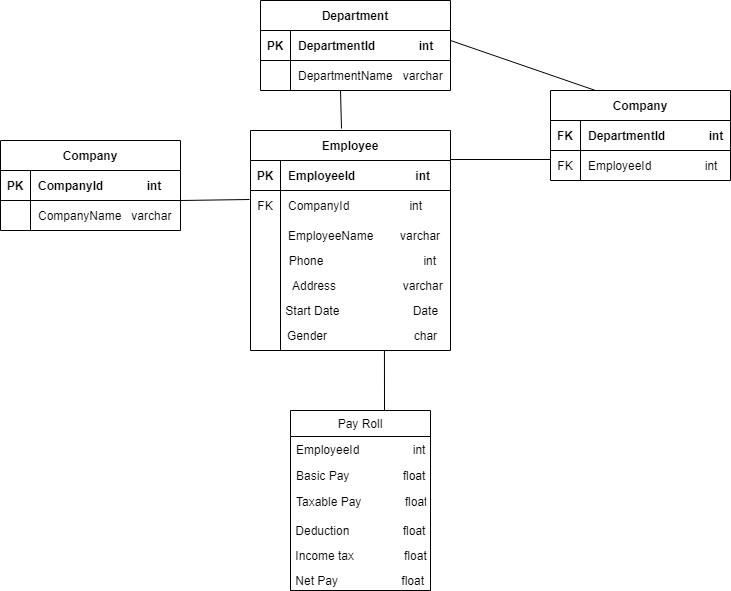

The diagram above was exported from draw.io. Its source (the exported page's mxGraphModel, read from the mxfile embedded in the PNG):
<mxGraphModel dx="868" dy="450" grid="1" gridSize="10" guides="1" tooltips="1" connect="1" arrows="1" fold="1" page="1" pageScale="1" pageWidth="850" pageHeight="1100" math="0" shadow="0" extFonts="Permanent Marker^https://fonts.googleapis.com/css?family=Permanent+Marker">
  <root>
    <mxCell id="0" />
    <mxCell id="1" parent="0" />
    <mxCell id="C-vyLk0tnHw3VtMMgP7b-2" value="Employee" style="shape=table;startSize=30;container=1;collapsible=1;childLayout=tableLayout;fixedRows=1;rowLines=0;fontStyle=1;align=center;resizeLast=1;" parent="1" vertex="1">
      <mxGeometry x="270" y="160" width="200" height="220" as="geometry">
        <mxRectangle x="270" y="160" width="70" height="30" as="alternateBounds" />
      </mxGeometry>
    </mxCell>
    <mxCell id="C-vyLk0tnHw3VtMMgP7b-3" value="" style="shape=partialRectangle;collapsible=0;dropTarget=0;pointerEvents=0;fillColor=none;points=[[0,0.5],[1,0.5]];portConstraint=eastwest;top=0;left=0;right=0;bottom=1;" parent="C-vyLk0tnHw3VtMMgP7b-2" vertex="1">
      <mxGeometry y="30" width="200" height="30" as="geometry" />
    </mxCell>
    <mxCell id="C-vyLk0tnHw3VtMMgP7b-4" value="PK" style="shape=partialRectangle;overflow=hidden;connectable=0;fillColor=none;top=0;left=0;bottom=0;right=0;fontStyle=1;" parent="C-vyLk0tnHw3VtMMgP7b-3" vertex="1">
      <mxGeometry width="30" height="30" as="geometry" />
    </mxCell>
    <mxCell id="C-vyLk0tnHw3VtMMgP7b-5" value="EmployeeId                  int" style="shape=partialRectangle;overflow=hidden;connectable=0;fillColor=none;top=0;left=0;bottom=0;right=0;align=left;spacingLeft=6;fontStyle=1;" parent="C-vyLk0tnHw3VtMMgP7b-3" vertex="1">
      <mxGeometry x="30" width="170" height="30" as="geometry" />
    </mxCell>
    <mxCell id="C-vyLk0tnHw3VtMMgP7b-6" value="" style="shape=partialRectangle;collapsible=0;dropTarget=0;pointerEvents=0;fillColor=none;points=[[0,0.5],[1,0.5]];portConstraint=eastwest;top=0;left=0;right=0;bottom=0;" parent="C-vyLk0tnHw3VtMMgP7b-2" vertex="1">
      <mxGeometry y="60" width="200" height="30" as="geometry" />
    </mxCell>
    <mxCell id="C-vyLk0tnHw3VtMMgP7b-7" value="FK" style="shape=partialRectangle;overflow=hidden;connectable=0;fillColor=none;top=0;left=0;bottom=0;right=0;" parent="C-vyLk0tnHw3VtMMgP7b-6" vertex="1">
      <mxGeometry width="30" height="30" as="geometry" />
    </mxCell>
    <mxCell id="C-vyLk0tnHw3VtMMgP7b-8" value="CompanyId                  int" style="shape=partialRectangle;overflow=hidden;connectable=0;fillColor=none;top=0;left=0;bottom=0;right=0;align=left;spacingLeft=6;fontStyle=0" parent="C-vyLk0tnHw3VtMMgP7b-6" vertex="1">
      <mxGeometry x="30" width="170" height="30" as="geometry" />
    </mxCell>
    <mxCell id="C-vyLk0tnHw3VtMMgP7b-9" value="" style="shape=partialRectangle;collapsible=0;dropTarget=0;pointerEvents=0;fillColor=none;points=[[0,0.5],[1,0.5]];portConstraint=eastwest;top=0;left=0;right=0;bottom=0;" parent="C-vyLk0tnHw3VtMMgP7b-2" vertex="1">
      <mxGeometry y="90" width="200" height="30" as="geometry" />
    </mxCell>
    <mxCell id="C-vyLk0tnHw3VtMMgP7b-10" value="" style="shape=partialRectangle;overflow=hidden;connectable=0;fillColor=none;top=0;left=0;bottom=0;right=0;" parent="C-vyLk0tnHw3VtMMgP7b-9" vertex="1">
      <mxGeometry width="30" height="30" as="geometry" />
    </mxCell>
    <mxCell id="C-vyLk0tnHw3VtMMgP7b-11" value="EmployeeName        varchar" style="shape=partialRectangle;overflow=hidden;connectable=0;fillColor=none;top=0;left=0;bottom=0;right=0;align=left;spacingLeft=6;" parent="C-vyLk0tnHw3VtMMgP7b-9" vertex="1">
      <mxGeometry x="30" width="170" height="30" as="geometry" />
    </mxCell>
    <mxCell id="C-vyLk0tnHw3VtMMgP7b-23" value="Company" style="shape=table;startSize=30;container=1;collapsible=1;childLayout=tableLayout;fixedRows=1;rowLines=0;fontStyle=1;align=center;resizeLast=1;" parent="1" vertex="1">
      <mxGeometry x="20" y="170" width="180" height="90" as="geometry" />
    </mxCell>
    <mxCell id="C-vyLk0tnHw3VtMMgP7b-24" value="" style="shape=partialRectangle;collapsible=0;dropTarget=0;pointerEvents=0;fillColor=none;points=[[0,0.5],[1,0.5]];portConstraint=eastwest;top=0;left=0;right=0;bottom=1;" parent="C-vyLk0tnHw3VtMMgP7b-23" vertex="1">
      <mxGeometry y="30" width="180" height="30" as="geometry" />
    </mxCell>
    <mxCell id="C-vyLk0tnHw3VtMMgP7b-25" value="PK" style="shape=partialRectangle;overflow=hidden;connectable=0;fillColor=none;top=0;left=0;bottom=0;right=0;fontStyle=1;" parent="C-vyLk0tnHw3VtMMgP7b-24" vertex="1">
      <mxGeometry width="30" height="30" as="geometry" />
    </mxCell>
    <mxCell id="C-vyLk0tnHw3VtMMgP7b-26" value="CompanyId             int" style="shape=partialRectangle;overflow=hidden;connectable=0;fillColor=none;top=0;left=0;bottom=0;right=0;align=left;spacingLeft=6;fontStyle=1;" parent="C-vyLk0tnHw3VtMMgP7b-24" vertex="1">
      <mxGeometry x="30" width="150" height="30" as="geometry" />
    </mxCell>
    <mxCell id="C-vyLk0tnHw3VtMMgP7b-27" value="" style="shape=partialRectangle;collapsible=0;dropTarget=0;pointerEvents=0;fillColor=none;points=[[0,0.5],[1,0.5]];portConstraint=eastwest;top=0;left=0;right=0;bottom=0;" parent="C-vyLk0tnHw3VtMMgP7b-23" vertex="1">
      <mxGeometry y="60" width="180" height="30" as="geometry" />
    </mxCell>
    <mxCell id="C-vyLk0tnHw3VtMMgP7b-28" value="" style="shape=partialRectangle;overflow=hidden;connectable=0;fillColor=none;top=0;left=0;bottom=0;right=0;" parent="C-vyLk0tnHw3VtMMgP7b-27" vertex="1">
      <mxGeometry width="30" height="30" as="geometry" />
    </mxCell>
    <mxCell id="C-vyLk0tnHw3VtMMgP7b-29" value="CompanyName   varchar" style="shape=partialRectangle;overflow=hidden;connectable=0;fillColor=none;top=0;left=0;bottom=0;right=0;align=left;spacingLeft=6;" parent="C-vyLk0tnHw3VtMMgP7b-27" vertex="1">
      <mxGeometry x="30" width="150" height="30" as="geometry" />
    </mxCell>
    <mxCell id="zYZZLQAazoE_eCxrYOiz-1" value="Pay Roll" style="swimlane;fontStyle=0;childLayout=stackLayout;horizontal=1;startSize=26;horizontalStack=0;resizeParent=1;resizeParentMax=0;resizeLast=0;collapsible=1;marginBottom=0;" vertex="1" parent="1">
      <mxGeometry x="310" y="440" width="140" height="180" as="geometry" />
    </mxCell>
    <mxCell id="zYZZLQAazoE_eCxrYOiz-2" value="EmployeeId                int" style="text;strokeColor=none;fillColor=none;align=left;verticalAlign=top;spacingLeft=4;spacingRight=4;overflow=hidden;rotatable=0;points=[[0,0.5],[1,0.5]];portConstraint=eastwest;" vertex="1" parent="zYZZLQAazoE_eCxrYOiz-1">
      <mxGeometry y="26" width="140" height="26" as="geometry" />
    </mxCell>
    <mxCell id="zYZZLQAazoE_eCxrYOiz-3" value="Basic Pay                float" style="text;strokeColor=none;fillColor=none;align=left;verticalAlign=top;spacingLeft=4;spacingRight=4;overflow=hidden;rotatable=0;points=[[0,0.5],[1,0.5]];portConstraint=eastwest;" vertex="1" parent="zYZZLQAazoE_eCxrYOiz-1">
      <mxGeometry y="52" width="140" height="26" as="geometry" />
    </mxCell>
    <mxCell id="zYZZLQAazoE_eCxrYOiz-4" value="Taxable Pay             float" style="text;strokeColor=none;fillColor=none;align=left;verticalAlign=top;spacingLeft=4;spacingRight=4;overflow=hidden;rotatable=0;points=[[0,0.5],[1,0.5]];portConstraint=eastwest;" vertex="1" parent="zYZZLQAazoE_eCxrYOiz-1">
      <mxGeometry y="78" width="140" height="32" as="geometry" />
    </mxCell>
    <mxCell id="zYZZLQAazoE_eCxrYOiz-8" value="&amp;nbsp;Deduction&amp;nbsp; &amp;nbsp; &amp;nbsp; &amp;nbsp; &amp;nbsp; &amp;nbsp; &amp;nbsp; &amp;nbsp; float" style="text;html=1;strokeColor=none;fillColor=none;align=left;verticalAlign=middle;whiteSpace=wrap;rounded=0;" vertex="1" parent="zYZZLQAazoE_eCxrYOiz-1">
      <mxGeometry y="110" width="140" height="20" as="geometry" />
    </mxCell>
    <mxCell id="zYZZLQAazoE_eCxrYOiz-9" value="&amp;nbsp;Income tax&amp;nbsp; &amp;nbsp; &amp;nbsp; &amp;nbsp; &amp;nbsp; &amp;nbsp; &amp;nbsp; &amp;nbsp;float" style="text;html=1;strokeColor=none;fillColor=none;align=left;verticalAlign=middle;whiteSpace=wrap;rounded=0;" vertex="1" parent="zYZZLQAazoE_eCxrYOiz-1">
      <mxGeometry y="130" width="140" height="30" as="geometry" />
    </mxCell>
    <mxCell id="zYZZLQAazoE_eCxrYOiz-12" value="&amp;nbsp;Net Pay&amp;nbsp; &amp;nbsp; &amp;nbsp; &amp;nbsp; &amp;nbsp; &amp;nbsp; &amp;nbsp; &amp;nbsp; &amp;nbsp; &amp;nbsp;float" style="text;html=1;strokeColor=none;fillColor=none;align=left;verticalAlign=middle;whiteSpace=wrap;rounded=0;" vertex="1" parent="zYZZLQAazoE_eCxrYOiz-1">
      <mxGeometry y="160" width="140" height="20" as="geometry" />
    </mxCell>
    <mxCell id="zYZZLQAazoE_eCxrYOiz-14" value="&amp;nbsp; Phone&amp;nbsp; &amp;nbsp; &amp;nbsp; &amp;nbsp; &amp;nbsp; &amp;nbsp; &amp;nbsp; &amp;nbsp; &amp;nbsp; &amp;nbsp; &amp;nbsp; &amp;nbsp; &amp;nbsp; &amp;nbsp; &amp;nbsp; int" style="text;html=1;strokeColor=none;fillColor=none;align=left;verticalAlign=middle;whiteSpace=wrap;rounded=0;" vertex="1" parent="1">
      <mxGeometry x="300" y="280" width="170" height="20" as="geometry" />
    </mxCell>
    <mxCell id="zYZZLQAazoE_eCxrYOiz-15" value="Address&amp;nbsp; &amp;nbsp; &amp;nbsp; &amp;nbsp; &amp;nbsp; &amp;nbsp; &amp;nbsp; &amp;nbsp; &amp;nbsp; &amp;nbsp; varchar" style="text;html=1;strokeColor=none;fillColor=none;align=left;verticalAlign=middle;whiteSpace=wrap;rounded=0;" vertex="1" parent="1">
      <mxGeometry x="310" y="300" width="160" height="30" as="geometry" />
    </mxCell>
    <mxCell id="zYZZLQAazoE_eCxrYOiz-16" value="&amp;nbsp;Start Date&amp;nbsp; &amp;nbsp; &amp;nbsp; &amp;nbsp; &amp;nbsp; &amp;nbsp; &amp;nbsp; &amp;nbsp; &amp;nbsp; &amp;nbsp; &amp;nbsp; Date" style="text;html=1;strokeColor=none;fillColor=none;align=left;verticalAlign=middle;whiteSpace=wrap;rounded=0;" vertex="1" parent="1">
      <mxGeometry x="300" y="330" width="170" height="20" as="geometry" />
    </mxCell>
    <mxCell id="zYZZLQAazoE_eCxrYOiz-17" value="Gender&amp;nbsp; &amp;nbsp; &amp;nbsp; &amp;nbsp; &amp;nbsp; &amp;nbsp; &amp;nbsp; &amp;nbsp; &amp;nbsp; &amp;nbsp; &amp;nbsp; &amp;nbsp; &amp;nbsp; char" style="text;html=1;strokeColor=none;fillColor=none;align=left;verticalAlign=middle;whiteSpace=wrap;rounded=0;" vertex="1" parent="1">
      <mxGeometry x="305" y="350" width="170" height="30" as="geometry" />
    </mxCell>
    <mxCell id="zYZZLQAazoE_eCxrYOiz-18" value="Department" style="shape=table;startSize=30;container=1;collapsible=1;childLayout=tableLayout;fixedRows=1;rowLines=0;fontStyle=1;align=center;resizeLast=1;" vertex="1" parent="1">
      <mxGeometry x="280" y="30" width="190" height="90" as="geometry" />
    </mxCell>
    <mxCell id="zYZZLQAazoE_eCxrYOiz-19" value="" style="shape=partialRectangle;collapsible=0;dropTarget=0;pointerEvents=0;fillColor=none;points=[[0,0.5],[1,0.5]];portConstraint=eastwest;top=0;left=0;right=0;bottom=1;" vertex="1" parent="zYZZLQAazoE_eCxrYOiz-18">
      <mxGeometry y="30" width="190" height="30" as="geometry" />
    </mxCell>
    <mxCell id="zYZZLQAazoE_eCxrYOiz-20" value="PK" style="shape=partialRectangle;overflow=hidden;connectable=0;fillColor=none;top=0;left=0;bottom=0;right=0;fontStyle=1;" vertex="1" parent="zYZZLQAazoE_eCxrYOiz-19">
      <mxGeometry width="30" height="30" as="geometry" />
    </mxCell>
    <mxCell id="zYZZLQAazoE_eCxrYOiz-21" value="DepartmentId             int" style="shape=partialRectangle;overflow=hidden;connectable=0;fillColor=none;top=0;left=0;bottom=0;right=0;align=left;spacingLeft=6;fontStyle=1;" vertex="1" parent="zYZZLQAazoE_eCxrYOiz-19">
      <mxGeometry x="30" width="160" height="30" as="geometry" />
    </mxCell>
    <mxCell id="zYZZLQAazoE_eCxrYOiz-22" value="" style="shape=partialRectangle;collapsible=0;dropTarget=0;pointerEvents=0;fillColor=none;points=[[0,0.5],[1,0.5]];portConstraint=eastwest;top=0;left=0;right=0;bottom=0;" vertex="1" parent="zYZZLQAazoE_eCxrYOiz-18">
      <mxGeometry y="60" width="190" height="30" as="geometry" />
    </mxCell>
    <mxCell id="zYZZLQAazoE_eCxrYOiz-23" value="" style="shape=partialRectangle;overflow=hidden;connectable=0;fillColor=none;top=0;left=0;bottom=0;right=0;" vertex="1" parent="zYZZLQAazoE_eCxrYOiz-22">
      <mxGeometry width="30" height="30" as="geometry" />
    </mxCell>
    <mxCell id="zYZZLQAazoE_eCxrYOiz-24" value="DepartmentName   varchar" style="shape=partialRectangle;overflow=hidden;connectable=0;fillColor=none;top=0;left=0;bottom=0;right=0;align=left;spacingLeft=6;" vertex="1" parent="zYZZLQAazoE_eCxrYOiz-22">
      <mxGeometry x="30" width="160" height="30" as="geometry" />
    </mxCell>
    <mxCell id="zYZZLQAazoE_eCxrYOiz-25" value="Company" style="shape=table;startSize=30;container=1;collapsible=1;childLayout=tableLayout;fixedRows=1;rowLines=0;fontStyle=1;align=center;resizeLast=1;" vertex="1" parent="1">
      <mxGeometry x="570" y="120" width="180" height="90" as="geometry" />
    </mxCell>
    <mxCell id="zYZZLQAazoE_eCxrYOiz-26" value="" style="shape=partialRectangle;collapsible=0;dropTarget=0;pointerEvents=0;fillColor=none;points=[[0,0.5],[1,0.5]];portConstraint=eastwest;top=0;left=0;right=0;bottom=1;" vertex="1" parent="zYZZLQAazoE_eCxrYOiz-25">
      <mxGeometry y="30" width="180" height="30" as="geometry" />
    </mxCell>
    <mxCell id="zYZZLQAazoE_eCxrYOiz-27" value="FK" style="shape=partialRectangle;overflow=hidden;connectable=0;fillColor=none;top=0;left=0;bottom=0;right=0;fontStyle=1;" vertex="1" parent="zYZZLQAazoE_eCxrYOiz-26">
      <mxGeometry width="30" height="30" as="geometry" />
    </mxCell>
    <mxCell id="zYZZLQAazoE_eCxrYOiz-28" value="DepartmentId             int" style="shape=partialRectangle;overflow=hidden;connectable=0;fillColor=none;top=0;left=0;bottom=0;right=0;align=left;spacingLeft=6;fontStyle=1;" vertex="1" parent="zYZZLQAazoE_eCxrYOiz-26">
      <mxGeometry x="30" width="150" height="30" as="geometry" />
    </mxCell>
    <mxCell id="zYZZLQAazoE_eCxrYOiz-29" value="" style="shape=partialRectangle;collapsible=0;dropTarget=0;pointerEvents=0;fillColor=none;points=[[0,0.5],[1,0.5]];portConstraint=eastwest;top=0;left=0;right=0;bottom=0;" vertex="1" parent="zYZZLQAazoE_eCxrYOiz-25">
      <mxGeometry y="60" width="180" height="30" as="geometry" />
    </mxCell>
    <mxCell id="zYZZLQAazoE_eCxrYOiz-30" value="FK" style="shape=partialRectangle;overflow=hidden;connectable=0;fillColor=none;top=0;left=0;bottom=0;right=0;" vertex="1" parent="zYZZLQAazoE_eCxrYOiz-29">
      <mxGeometry width="30" height="30" as="geometry" />
    </mxCell>
    <mxCell id="zYZZLQAazoE_eCxrYOiz-31" value="EmployeeId                int" style="shape=partialRectangle;overflow=hidden;connectable=0;fillColor=none;top=0;left=0;bottom=0;right=0;align=left;spacingLeft=6;" vertex="1" parent="zYZZLQAazoE_eCxrYOiz-29">
      <mxGeometry x="30" width="150" height="30" as="geometry" />
    </mxCell>
    <mxCell id="zYZZLQAazoE_eCxrYOiz-32" value="" style="endArrow=none;html=1;entryX=-0.005;entryY=0.3;entryDx=0;entryDy=0;entryPerimeter=0;" edge="1" parent="1" target="C-vyLk0tnHw3VtMMgP7b-6">
      <mxGeometry width="50" height="50" relative="1" as="geometry">
        <mxPoint x="200" y="230" as="sourcePoint" />
        <mxPoint x="250" y="180" as="targetPoint" />
      </mxGeometry>
    </mxCell>
    <mxCell id="zYZZLQAazoE_eCxrYOiz-34" value="" style="endArrow=none;html=1;rounded=0;entryX=0;entryY=0.3;entryDx=0;entryDy=0;entryPerimeter=0;" edge="1" parent="1" target="zYZZLQAazoE_eCxrYOiz-29">
      <mxGeometry relative="1" as="geometry">
        <mxPoint x="470" y="189" as="sourcePoint" />
        <mxPoint x="600" y="190" as="targetPoint" />
      </mxGeometry>
    </mxCell>
    <mxCell id="zYZZLQAazoE_eCxrYOiz-35" value="" style="endArrow=none;html=1;rounded=0;entryX=0.455;entryY=-0.009;entryDx=0;entryDy=0;entryPerimeter=0;" edge="1" parent="1" target="C-vyLk0tnHw3VtMMgP7b-2">
      <mxGeometry relative="1" as="geometry">
        <mxPoint x="360" y="120" as="sourcePoint" />
        <mxPoint x="520" y="120" as="targetPoint" />
      </mxGeometry>
    </mxCell>
    <mxCell id="zYZZLQAazoE_eCxrYOiz-36" value="" style="endArrow=none;html=1;rounded=0;entryX=0.25;entryY=0;entryDx=0;entryDy=0;" edge="1" parent="1" target="zYZZLQAazoE_eCxrYOiz-25">
      <mxGeometry relative="1" as="geometry">
        <mxPoint x="470" y="70" as="sourcePoint" />
        <mxPoint x="620" y="70" as="targetPoint" />
      </mxGeometry>
    </mxCell>
    <mxCell id="zYZZLQAazoE_eCxrYOiz-38" value="" style="endArrow=none;html=1;rounded=0;entryX=0.582;entryY=1;entryDx=0;entryDy=0;entryPerimeter=0;" edge="1" parent="1" target="zYZZLQAazoE_eCxrYOiz-17">
      <mxGeometry relative="1" as="geometry">
        <mxPoint x="404" y="440" as="sourcePoint" />
        <mxPoint x="510" y="420" as="targetPoint" />
      </mxGeometry>
    </mxCell>
  </root>
</mxGraphModel>